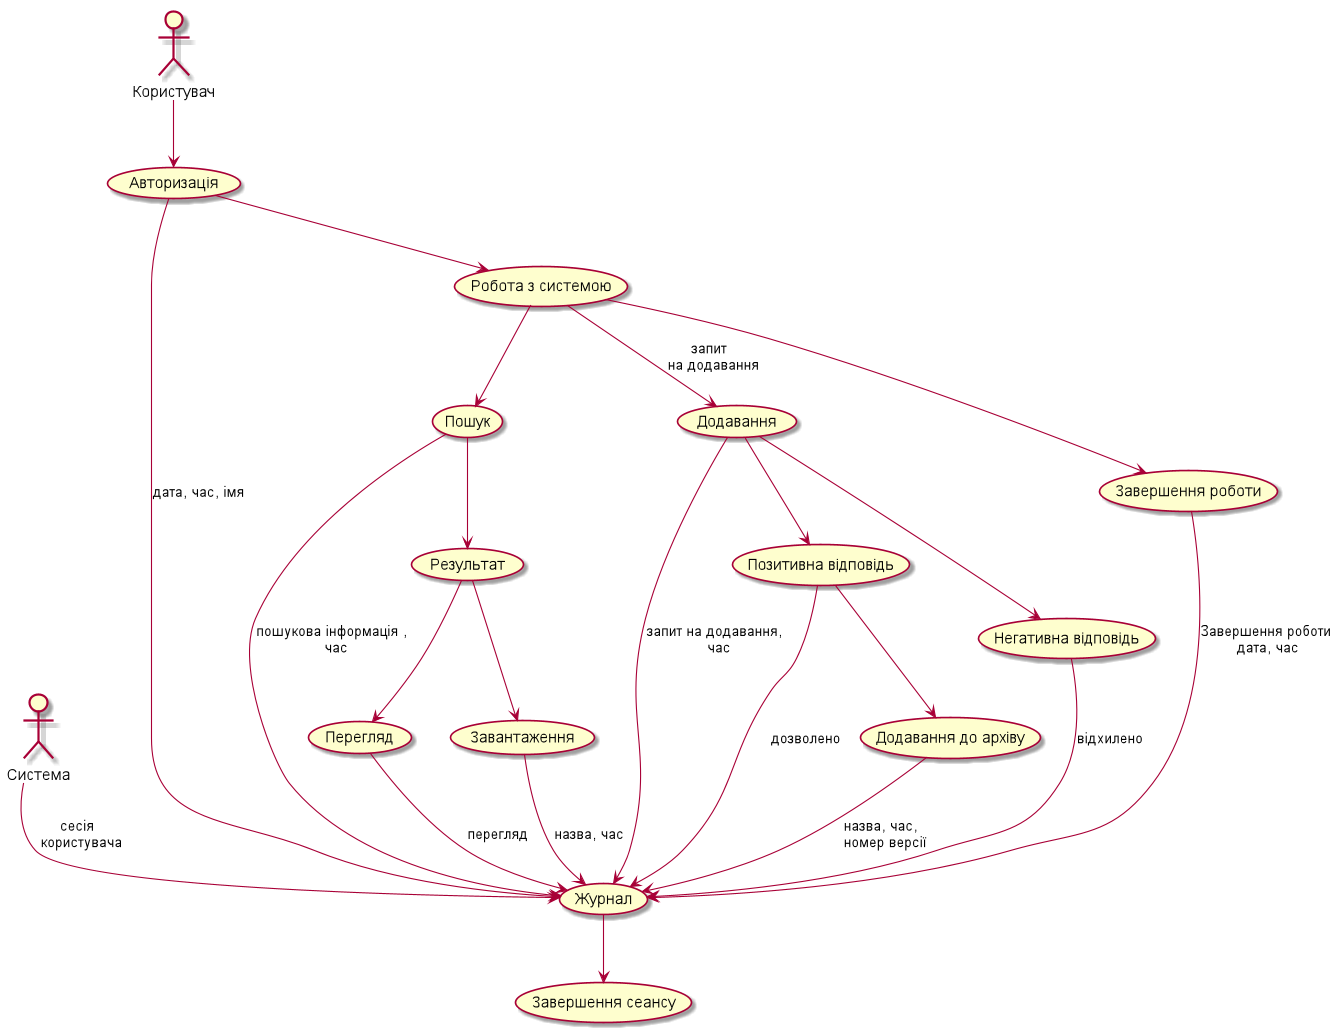

The diagram above was rendered by PlantUML. Its source (embedded in the PNG):
@startuml
top to bottom direction
Система --> (Журнал):сесія \n користувача
Користувач --> (Авторизація)
(Авторизація) --> (Журнал):дата, час, імя
(Авторизація) --> (Робота з системою)
(Робота з системою) --> (Пошук)
(Робота з системою) --> (Додавання):запит \n на додавання
(Пошук) --> (Журнал):пошукова інформація , \n час
(Додавання) --> (Журнал):запит на додавання, \n час
(Пошук) --> (Результат)
(Результат) --> (Перегляд)
(Результат) --> (Завантаження)
(Завантаження) --> (Журнал): назва, час
(Перегляд) --> (Журнал): перегляд
(Додавання) --> (Позитивна відповідь)
(Додавання)--> (Негативна відповідь)
(Позитивна відповідь) --> (Журнал): дозволено
(Негативна відповідь) --> (Журнал): відхилено
(Позитивна відповідь) --> (Додавання до архіву)
(Додавання до архіву) --> (Журнал):назва, час, \n номер версії
(Робота з системою) --> (Завершення роботи)
(Завершення роботи) --> (Журнал):Завершення роботи\n дата, час
(Журнал) --> (Завершення сеансу)



@enduml